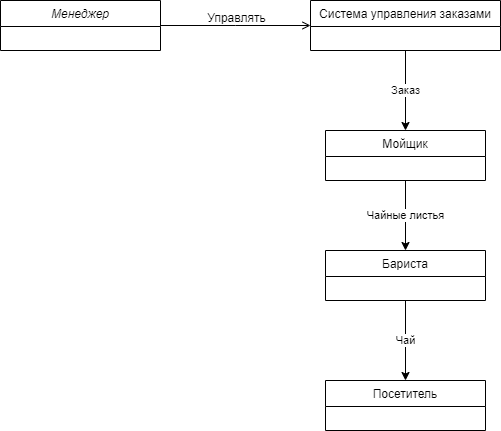

The diagram above was exported from draw.io. Its source (the exported page's mxGraphModel, read from the mxfile embedded in the PNG):
<mxGraphModel dx="868" dy="482" grid="1" gridSize="10" guides="1" tooltips="1" connect="1" arrows="1" fold="1" page="1" pageScale="1" pageWidth="827" pageHeight="1169" math="0" shadow="0">
  <root>
    <mxCell id="WIyWlLk6GJQsqaUBKTNV-0" />
    <mxCell id="WIyWlLk6GJQsqaUBKTNV-1" parent="WIyWlLk6GJQsqaUBKTNV-0" />
    <mxCell id="zkfFHV4jXpPFQw0GAbJ--26" value="" style="endArrow=open;shadow=0;strokeWidth=1;rounded=0;endFill=1;edgeStyle=elbowEdgeStyle;elbow=vertical;" parent="WIyWlLk6GJQsqaUBKTNV-1" source="zkfFHV4jXpPFQw0GAbJ--0" target="zkfFHV4jXpPFQw0GAbJ--17" edge="1">
      <mxGeometry x="0.5" y="41" relative="1" as="geometry">
        <mxPoint x="380" y="192" as="sourcePoint" />
        <mxPoint x="540" y="192" as="targetPoint" />
        <mxPoint x="-40" y="32" as="offset" />
      </mxGeometry>
    </mxCell>
    <mxCell id="zkfFHV4jXpPFQw0GAbJ--29" value="Управлять" style="text;html=1;resizable=0;points=[];;align=center;verticalAlign=middle;labelBackgroundColor=none;rounded=0;shadow=0;strokeWidth=1;fontSize=12;" parent="zkfFHV4jXpPFQw0GAbJ--26" vertex="1" connectable="0">
      <mxGeometry x="0.5" y="49" relative="1" as="geometry">
        <mxPoint x="-38" y="40" as="offset" />
      </mxGeometry>
    </mxCell>
    <mxCell id="zkfFHV4jXpPFQw0GAbJ--0" value="Менеджер" style="swimlane;fontStyle=2;align=center;verticalAlign=top;childLayout=stackLayout;horizontal=1;startSize=26;horizontalStack=0;resizeParent=1;resizeLast=0;collapsible=1;marginBottom=0;rounded=0;shadow=0;strokeWidth=1;" parent="WIyWlLk6GJQsqaUBKTNV-1" vertex="1">
      <mxGeometry x="60" y="60" width="160" height="50" as="geometry">
        <mxRectangle x="230" y="140" width="160" height="26" as="alternateBounds" />
      </mxGeometry>
    </mxCell>
    <mxCell id="X_S9gvTMFwEZK-rT9xNg-1" value="Заказ" style="edgeStyle=orthogonalEdgeStyle;rounded=0;orthogonalLoop=1;jettySize=auto;html=1;entryX=0.5;entryY=0;entryDx=0;entryDy=0;" parent="WIyWlLk6GJQsqaUBKTNV-1" source="zkfFHV4jXpPFQw0GAbJ--17" target="zkfFHV4jXpPFQw0GAbJ--6" edge="1">
      <mxGeometry relative="1" as="geometry" />
    </mxCell>
    <mxCell id="zkfFHV4jXpPFQw0GAbJ--17" value="Система управления заказами" style="swimlane;fontStyle=0;align=center;verticalAlign=top;childLayout=stackLayout;horizontal=1;startSize=26;horizontalStack=0;resizeParent=1;resizeLast=0;collapsible=1;marginBottom=0;rounded=0;shadow=0;strokeWidth=1;" parent="WIyWlLk6GJQsqaUBKTNV-1" vertex="1">
      <mxGeometry x="370" y="60" width="190" height="50" as="geometry">
        <mxRectangle x="550" y="140" width="160" height="26" as="alternateBounds" />
      </mxGeometry>
    </mxCell>
    <mxCell id="X_S9gvTMFwEZK-rT9xNg-3" value="Чайные листья" style="edgeStyle=orthogonalEdgeStyle;rounded=0;orthogonalLoop=1;jettySize=auto;html=1;entryX=0.5;entryY=0;entryDx=0;entryDy=0;" parent="WIyWlLk6GJQsqaUBKTNV-1" source="zkfFHV4jXpPFQw0GAbJ--6" edge="1">
      <mxGeometry relative="1" as="geometry">
        <mxPoint x="465" y="310" as="targetPoint" />
      </mxGeometry>
    </mxCell>
    <mxCell id="zkfFHV4jXpPFQw0GAbJ--6" value="Мойщик" style="swimlane;fontStyle=0;align=center;verticalAlign=top;childLayout=stackLayout;horizontal=1;startSize=26;horizontalStack=0;resizeParent=1;resizeLast=0;collapsible=1;marginBottom=0;rounded=0;shadow=0;strokeWidth=1;" parent="WIyWlLk6GJQsqaUBKTNV-1" vertex="1">
      <mxGeometry x="385" y="190" width="160" height="50" as="geometry">
        <mxRectangle x="130" y="380" width="160" height="26" as="alternateBounds" />
      </mxGeometry>
    </mxCell>
    <mxCell id="X_S9gvTMFwEZK-rT9xNg-5" value="Чай" style="edgeStyle=orthogonalEdgeStyle;rounded=0;orthogonalLoop=1;jettySize=auto;html=1;entryX=0.5;entryY=0;entryDx=0;entryDy=0;" parent="WIyWlLk6GJQsqaUBKTNV-1" target="X_S9gvTMFwEZK-rT9xNg-0" edge="1">
      <mxGeometry relative="1" as="geometry">
        <mxPoint x="465" y="360" as="sourcePoint" />
      </mxGeometry>
    </mxCell>
    <mxCell id="X_S9gvTMFwEZK-rT9xNg-0" value="Посетитель" style="swimlane;fontStyle=0;align=center;verticalAlign=top;childLayout=stackLayout;horizontal=1;startSize=26;horizontalStack=0;resizeParent=1;resizeLast=0;collapsible=1;marginBottom=0;rounded=0;shadow=0;strokeWidth=1;" parent="WIyWlLk6GJQsqaUBKTNV-1" vertex="1">
      <mxGeometry x="385" y="440" width="160" height="50" as="geometry">
        <mxRectangle x="340" y="380" width="170" height="26" as="alternateBounds" />
      </mxGeometry>
    </mxCell>
    <mxCell id="zkfFHV4jXpPFQw0GAbJ--13" value="Бариста" style="swimlane;fontStyle=0;align=center;verticalAlign=top;childLayout=stackLayout;horizontal=1;startSize=26;horizontalStack=0;resizeParent=1;resizeLast=0;collapsible=1;marginBottom=0;rounded=0;shadow=0;strokeWidth=1;" parent="WIyWlLk6GJQsqaUBKTNV-1" vertex="1">
      <mxGeometry x="385" y="310" width="160" height="50" as="geometry">
        <mxRectangle x="340" y="380" width="170" height="26" as="alternateBounds" />
      </mxGeometry>
    </mxCell>
  </root>
</mxGraphModel>